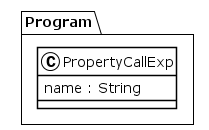

The diagram above was rendered by PlantUML. Its source (embedded in the PNG):
@startuml
!theme plain
package Program {
class PropertyCallExp {
	 name : String
}
}
@enduml